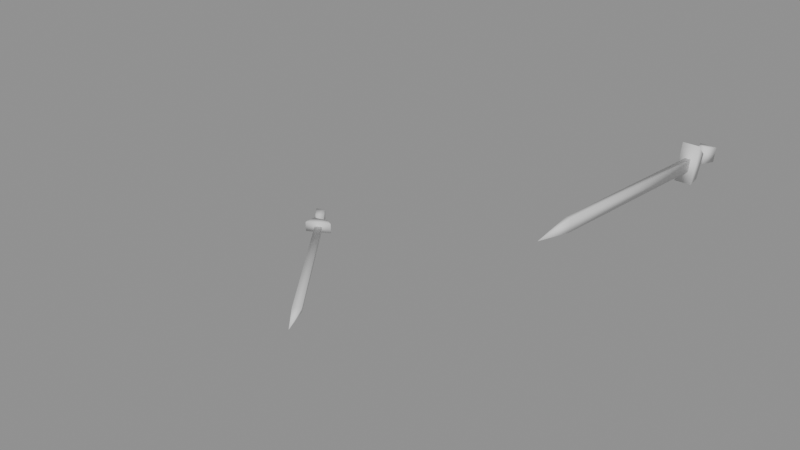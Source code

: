 # Source: iron_longsword.blend  (saved by Blender 5.1.30; exported with 4.5.12 LTS)
import bpy
from mathutils import Matrix  # noqa: F401  (used for matrix-valued properties, if any)

bpy.ops.wm.read_factory_settings(use_empty=True)
scene = bpy.context.scene
scene.name = 'Scene'

# ---- meshes
me_runescapemodel = bpy.data.meshes.new('runescapemodel')
me_runescapemodel.from_pydata([(-29.0, 95.0, -4.0), (-29.0, 101.0, -4.0), (-31.0, 101.0, -4.0), (-31.0, 95.0, -4.0), (-27.0, 95.0, -8.0), (-27.0, 100.0, -9.0), (-33.0, 100.0, -9.0), (-33.0, 95.0, -8.0), (-33.0, 92.0, 8.0), (-33.0, 93.0, 4.0), (-27.0, 93.0, 4.0), (-27.0, 92.0, 8.0), (-33.0, 105.0, 5.0), (-33.0, 101.0, 1.0), (-27.0, 101.0, 1.0), (-27.0, 105.0, 5.0), (-29.0, 100.0, 5.0), (-29.0, 96.0, 7.0), (-31.0, 96.0, 7.0), (-31.0, 100.0, 5.0), (-29.0, 107.0, 81.0), (-29.0, 103.0, 82.0), (-31.0, 103.0, 82.0), (-31.0, 107.0, 81.0), (-30.0, 106.0, 97.0)], [], [(0, 1, 2), (0, 2, 3), (0, 3, 4), (0, 4, 1), (1, 4, 5), (1, 5, 6), (1, 6, 2), (2, 6, 3), (3, 6, 7), (3, 7, 4), (4, 7, 5), (5, 7, 6), (8, 9, 10), (8, 10, 11), (8, 11, 12), (8, 12, 9), (9, 12, 13), (9, 13, 14), (9, 14, 10), (10, 14, 11), (11, 14, 15), (11, 15, 12), (12, 15, 13), (13, 15, 14), (16, 17, 18), (16, 18, 19), (16, 19, 20), (16, 20, 17), (17, 20, 21), (17, 21, 22), (17, 22, 18), (18, 22, 19), (19, 22, 23), (19, 23, 20), (20, 23, 24), (20, 24, 21), (21, 24, 22), (22, 24, 23)])
me_runescapemodel.polygons.foreach_set('use_smooth', [True] * 38)
me_runescapemodel.update()
me_runescapemodel.normals_split_custom_set([tuple(v) for v in zip(*[iter([0.4183, -0.6057, 0.6768, 0.4359, 0.6724, 0.5982, -0.4498, 0.6659, 0.5952, 0.4183, -0.6057, 0.6768, -0.4498, 0.6659, 0.5952, -0.4359, -0.5982, 0.6724, 0.4183, -0.6057, 0.6768, -0.4359, -0.5982, 0.6724, 0.7085, -0.6019, -0.3684, 0.4183, -0.6057, 0.6768, 0.7085, -0.6019, -0.3684, 0.4359, 0.6724, 0.5982, 0.4359, 0.6724, 0.5982, 0.7085, -0.6019, -0.3684, 0.6844, 0.4578, -0.5675, 0.4359, 0.6724, 0.5982, 0.6844, 0.4578, -0.5675, -0.6995, 0.449, -0.556, 0.4359, 0.6724, 0.5982, -0.6995, 0.449, -0.556, -0.4498, 0.6659, 0.5952, -0.4498, 0.6659, 0.5952, -0.6995, 0.449, -0.556, -0.4359, -0.5982, 0.6724, -0.4359, -0.5982, 0.6724, -0.6995, 0.449, -0.556, -0.7265, -0.5879, -0.3557, -0.4359, -0.5982, 0.6724, -0.7265, -0.5879, -0.3557, 0.7085, -0.6019, -0.3684, 0.7085, -0.6019, -0.3684, -0.7265, -0.5879, -0.3557, 0.6844, 0.4578, -0.5675, 0.6844, 0.4578, -0.5675, -0.7265, -0.5879, -0.3557, -0.6995, 0.449, -0.556, -0.5565, -0.5928, 0.5821, -0.6159, -0.5878, -0.5245, 0.6159, -0.5878, -0.5245, -0.5565, -0.5928, 0.5821, 0.6159, -0.5878, -0.5245, 0.5565, -0.5928, 0.5821, -0.5565, -0.5928, 0.5821, 0.5565, -0.5928, 0.5821, -0.5535, 0.8006, 0.2296, -0.5565, -0.5928, 0.5821, -0.5535, 0.8006, 0.2296, -0.6159, -0.5878, -0.5245, -0.6159, -0.5878, -0.5245, -0.5535, 0.8006, 0.2296, -0.6032, 0.1689, -0.7795, -0.6159, -0.5878, -0.5245, -0.6032, 0.1689, -0.7795, 0.6031, 0.1689, -0.7796, -0.6159, -0.5878, -0.5245, 0.6031, 0.1689, -0.7796, 0.6159, -0.5878, -0.5245, 0.6159, -0.5878, -0.5245, 0.6031, 0.1689, -0.7796, 0.5565, -0.5928, 0.5821, 0.5565, -0.5928, 0.5821, 0.6031, 0.1689, -0.7796, 0.5535, 0.8006, 0.2296, 0.5565, -0.5928, 0.5821, 0.5535, 0.8006, 0.2296, -0.5535, 0.8006, 0.2296, -0.5535, 0.8006, 0.2296, 0.5535, 0.8006, 0.2296, -0.6032, 0.1689, -0.7795, -0.6032, 0.1689, -0.7795, 0.5535, 0.8006, 0.2296, 0.6031, 0.1689, -0.7796, 0.5603, 0.4027, -0.7238, 0.5994, -0.6998, -0.3887, -0.5994, -0.6997, -0.3887, 0.5603, 0.4027, -0.7238, -0.5994, -0.6997, -0.3887, -0.5603, 0.4027, -0.7239, 0.5603, 0.4027, -0.7238, -0.5603, 0.4027, -0.7239, 0.6948, 0.7192, 0.007008, 0.5603, 0.4027, -0.7238, 0.6948, 0.7192, 0.007008, 0.5994, -0.6998, -0.3887, 0.5994, -0.6998, -0.3887, 0.6948, 0.7192, 0.007008, 0.7037, -0.6993, 0.1261, 0.5994, -0.6998, -0.3887, 0.7037, -0.6993, 0.1261, -0.7037, -0.6993, 0.1261, 0.5994, -0.6998, -0.3887, -0.7037, -0.6993, 0.1261, -0.5994, -0.6997, -0.3887, -0.5994, -0.6997, -0.3887, -0.7037, -0.6993, 0.1261, -0.5603, 0.4027, -0.7239, -0.5603, 0.4027, -0.7239, -0.7037, -0.6993, 0.1261, -0.6948, 0.7192, 0.007009, -0.5603, 0.4027, -0.7239, -0.6948, 0.7192, 0.007009, 0.6948, 0.7192, 0.007008, 0.6948, 0.7192, 0.007008, -0.6948, 0.7192, 0.007009, 0.0, 0.06843, 0.9977, 0.6948, 0.7192, 0.007008, 0.0, 0.06843, 0.9977, 0.7037, -0.6993, 0.1261, 0.7037, -0.6993, 0.1261, 0.0, 0.06843, 0.9977, -0.7037, -0.6993, 0.1261, -0.7037, -0.6993, 0.1261, 0.0, 0.06843, 0.9977, -0.6948, 0.7192, 0.007009])] * 3)])
me_runescapemodel_001 = bpy.data.meshes.new('runescapemodel.001')
me_runescapemodel_001.from_pydata([(-29.0, 4.0, -24.0), (-32.0, 4.0, -21.0), (-32.0, 1.0, -21.0), (-29.0, 1.0, -24.0), (-31.0, 5.0, -27.0), (-24.0, 4.0, -18.0), (-24.0, 1.0, -18.0), (-35.0, 0.0, -25.0), (-31.0, 0.0, -27.0), (-35.0, 5.0, -25.0), (-27.0, 1.0, -17.0), (-27.0, 4.0, -17.0), (-18.0, 0.0, -17.0), (-22.0, 0.0, -19.0), (-22.0, 5.0, -19.0), (-18.0, 5.0, -17.0), (-29.0, 0.0, -11.0), (-29.0, 0.0, -17.0), (-29.0, 5.0, -17.0), (-29.0, 5.0, -11.0), (-25.0, 3.0, -13.0), (-22.0, 3.0, -15.0), (-22.0, 1.0, -15.0), (-25.0, 1.0, -13.0), (20.0, 3.0, 48.0), (23.0, 3.0, 45.0), (23.0, 1.0, 45.0), (20.0, 1.0, 48.0), (30.0, 2.0, 60.0)], [], [(0, 1, 2), (0, 2, 3), (0, 3, 4), (0, 4, 1), (0, 1, 5), (0, 5, 6), (0, 6, 3), (3, 6, 2), (3, 2, 7), (3, 7, 8), (3, 8, 4), (4, 8, 9), (4, 9, 1), (1, 9, 7), (1, 7, 2), (1, 2, 10), (1, 10, 11), (1, 11, 5), (9, 8, 7), (12, 13, 14), (12, 14, 15), (12, 15, 16), (12, 16, 13), (13, 16, 17), (13, 17, 18), (13, 18, 14), (14, 18, 15), (15, 18, 19), (15, 19, 16), (16, 19, 17), (17, 19, 18), (20, 21, 22), (20, 22, 23), (20, 23, 24), (20, 24, 21), (21, 24, 25), (21, 25, 26), (21, 26, 22), (22, 26, 23), (23, 26, 27), (23, 27, 24), (24, 27, 28), (24, 28, 25), (25, 28, 26), (26, 28, 27), (2, 6, 10)])
me_runescapemodel_001.polygons.foreach_set('use_smooth', [True] * 46)
me_runescapemodel_001.update()
me_runescapemodel_001.normals_split_custom_set([tuple(v) for v in zip(*[iter([0.7071, 0.0, 0.7071, 0.7071, 0.0, 0.7071, 0.7071, 0.0, 0.7071, 0.7071, 0.0, 0.7071, 0.7071, 0.0, 0.7071, 0.7071, 0.0, 0.7071, 0.7155, 0.648, -0.261, 0.6899, -0.6712, -0.2713, 0.2405, 0.6524, -0.7187, 0.7155, 0.648, -0.261, 0.2405, 0.6524, -0.7187, -0.5358, 0.6119, 0.5818, 0.5591, 0.6858, -0.4659, -0.4576, 0.6808, 0.5719, 0.6109, 0.6064, -0.5091, 0.5591, 0.6858, -0.4659, 0.6109, 0.6064, -0.5091, 0.6109, -0.6064, -0.509, 0.5591, 0.6858, -0.4659, 0.6109, -0.6064, -0.509, 0.5591, -0.6858, -0.4659, 0.5591, -0.6858, -0.4659, 0.6109, -0.6064, -0.509, -0.4576, -0.6808, 0.572, 0.6899, -0.6712, -0.2713, -0.5411, -0.6254, 0.5622, -0.7574, -0.6356, -0.1498, 0.6899, -0.6712, -0.2713, -0.7574, -0.6356, -0.1498, 0.239, -0.6677, -0.705, 0.6899, -0.6712, -0.2713, 0.239, -0.6677, -0.705, 0.2405, 0.6524, -0.7187, 0.2405, 0.6524, -0.7187, 0.239, -0.6677, -0.705, -0.7662, 0.6244, -0.1519, 0.2405, 0.6524, -0.7187, -0.7662, 0.6244, -0.1519, -0.5358, 0.6119, 0.5818, -0.5358, 0.6119, 0.5818, -0.7662, 0.6244, -0.1519, -0.7574, -0.6356, -0.1498, -0.5358, 0.6119, 0.5818, -0.7574, -0.6356, -0.1498, -0.5411, -0.6254, 0.5622, -0.4576, 0.6808, 0.5719, -0.4576, -0.6808, 0.572, -0.3691, -0.8068, 0.4613, -0.4576, 0.6808, 0.5719, -0.3691, -0.8068, 0.4613, -0.3691, 0.8068, 0.4613, -0.4576, 0.6808, 0.5719, -0.3691, 0.8068, 0.4613, 0.6109, 0.6064, -0.5091, -0.7662, 0.6244, -0.1519, 0.239, -0.6677, -0.705, -0.7574, -0.6356, -0.1498, 0.8338, -0.5519, -0.01493, 0.07157, -0.6339, -0.7701, 0.07158, 0.6339, -0.7701, 0.8338, -0.5519, -0.01493, 0.07158, 0.6339, -0.7701, 0.8337, 0.5519, -0.01492, 0.8338, -0.5519, -0.01493, 0.8337, 0.5519, -0.01492, -0.4245, -0.5555, 0.715, 0.8338, -0.5519, -0.01493, -0.4245, -0.5555, 0.715, 0.07157, -0.6339, -0.7701, 0.07157, -0.6339, -0.7701, -0.4245, -0.5555, 0.715, -0.6426, -0.5934, -0.4847, 0.07157, -0.6339, -0.7701, -0.6426, -0.5934, -0.4847, -0.6426, 0.5934, -0.4847, 0.07157, -0.6339, -0.7701, -0.6426, 0.5934, -0.4847, 0.07158, 0.6339, -0.7701, 0.07158, 0.6339, -0.7701, -0.6426, 0.5934, -0.4847, 0.8337, 0.5519, -0.01492, 0.8337, 0.5519, -0.01492, -0.6426, 0.5934, -0.4847, -0.4245, 0.5555, 0.715, 0.8337, 0.5519, -0.01492, -0.4245, 0.5555, 0.715, -0.4245, -0.5555, 0.715, -0.4245, -0.5555, 0.715, -0.4245, 0.5555, 0.715, -0.6426, -0.5934, -0.4847, -0.6426, -0.5934, -0.4847, -0.4245, 0.5555, 0.715, -0.6426, 0.5934, -0.4847, -0.8059, 0.5749, -0.1413, 0.1375, 0.5803, -0.8027, 0.1375, -0.5803, -0.8027, -0.8059, 0.5749, -0.1413, 0.1375, -0.5803, -0.8027, -0.8059, -0.5749, -0.1413, -0.8059, 0.5749, -0.1413, -0.8059, -0.5749, -0.1413, -0.5401, 0.7086, 0.454, -0.8059, 0.5749, -0.1413, -0.5401, 0.7086, 0.454, 0.1375, 0.5803, -0.8027, 0.1375, 0.5803, -0.8027, -0.5401, 0.7086, 0.454, 0.6299, 0.689, -0.3585, 0.1375, 0.5803, -0.8027, 0.6299, 0.689, -0.3585, 0.6299, -0.689, -0.3585, 0.1375, 0.5803, -0.8027, 0.6299, -0.689, -0.3585, 0.1375, -0.5803, -0.8027, 0.1375, -0.5803, -0.8027, 0.6299, -0.689, -0.3585, -0.8059, -0.5749, -0.1413, -0.8059, -0.5749, -0.1413, 0.6299, -0.689, -0.3585, -0.5401, -0.7087, 0.454, -0.8059, -0.5749, -0.1413, -0.5401, -0.7087, 0.454, -0.5401, 0.7086, 0.454, -0.5401, 0.7086, 0.454, -0.5401, -0.7087, 0.454, 0.537, 0.0, 0.8436, -0.5401, 0.7086, 0.454, 0.537, 0.0, 0.8436, 0.6299, 0.689, -0.3585, 0.6299, 0.689, -0.3585, 0.537, 0.0, 0.8436, 0.6299, -0.689, -0.3585, 0.6299, -0.689, -0.3585, 0.537, 0.0, 0.8436, -0.5401, -0.7087, 0.454, -0.4576, -0.6808, 0.572, 0.6109, -0.6064, -0.509, -0.3691, -0.8068, 0.4613])] * 3)])

# ---- objects
ob_equipped = bpy.data.objects.new('Equipped', me_runescapemodel)
ob_inventory_icon = bpy.data.objects.new('Inventory_Icon', me_runescapemodel_001)

# ---- transforms, parenting, visibility, modifiers, constraints
ob_equipped.location = (0.0, 0.0, 0.0)
ob_equipped.rotation_euler = (1.571, -0.0, 0.0)
ob_inventory_icon.location = (-200.0, 0.0, 0.0)
ob_inventory_icon.rotation_euler = (1.571, -0.0, 0.0)

# ---- collection membership
scene.collection.objects.link(ob_equipped)
scene.collection.objects.link(ob_inventory_icon)

# ---- scene / render settings (as saved in the file)
scene.frame_start = 1; scene.frame_end = 250; scene.frame_set(1)
scene.render.engine = 'BLENDER_EEVEE_NEXT'
scene.render.bake_bias = 0.0
scene.render.bake_samples = 0
scene.cycles.sampling_pattern = 'TABULATED_SOBOL'
scene.eevee.use_volume_custom_range = False
bpy.context.view_layer.update()

# ---- added for rendering (the .blend has no active camera and no usable light): camera, sun + grey world if the file has none
cam_auto = bpy.data.cameras.new('AutoCamera')
cam_auto.lens = 50.0
cam_auto.sensor_width = 36.0
cam_auto.clip_end = 4298.8
ob_auto_camera = bpy.data.objects.new('AutoCamera', cam_auto)
scene.collection.objects.link(ob_auto_camera)
ob_auto_camera.location = (113.947, -328.936, 249.458)
ob_auto_camera.rotation_euler = (1.09748, -7.21219e-08, 0.694738)
scene.camera = ob_auto_camera
light_auto_sun = bpy.data.lights.new('AutoSun', 'SUN')
light_auto_sun.energy = 3.0
light_auto_sun.angle = 0.0523599
ob_auto_sun = bpy.data.objects.new('AutoSun', light_auto_sun)
scene.collection.objects.link(ob_auto_sun)
ob_auto_sun.rotation_euler = (0.872665, 0.174533, 0.523599)
if scene.world is None:
    world_auto = bpy.data.worlds.new('AutoWorld')
    world_auto.color = (0.3, 0.3, 0.3)
    scene.world = world_auto
bpy.context.view_layer.update()
